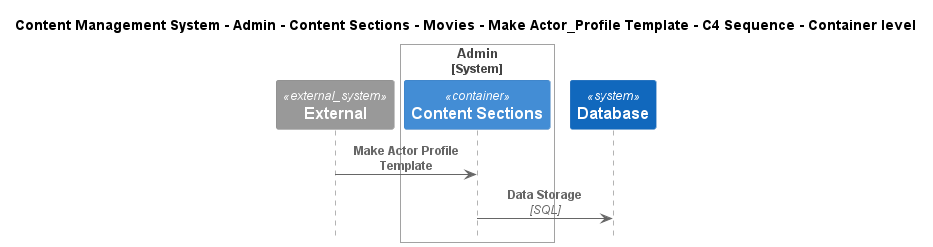

The diagram above was rendered by PlantUML. Its source (embedded in the PNG):
@startuml
!include ..\..\..\..\..\..\..\..\..\.c4s\C4_Sequence.puml

title Content Management System - Admin - Content Sections - Movies - Make Actor_Profile Template - C4 Sequence - Container level

System_Ext(C4InterFlow.SoftwareSystems.ExternalSystem, "External", "")

System_Boundary(ContentManagementSystem.SoftwareSystems.Admin, "Admin")
    Container(ContentManagementSystem.SoftwareSystems.Admin.Containers.ContentSections, "Content Sections", "", "Content-Sections are primarily used for content classification, helping the CMS organize and manage different types of information, ensuring a clear structure for easy retrieval and display.")
Boundary_End()
System(ContentManagementSystem.SoftwareSystems.Database, "Database", "Stores user registration information, data, access logs, etc.")

Rel(C4InterFlow.SoftwareSystems.ExternalSystem, ContentManagementSystem.SoftwareSystems.Admin.Containers.ContentSections, "Make Actor Profile Template")
Rel(ContentManagementSystem.SoftwareSystems.Admin.Containers.ContentSections, ContentManagementSystem.SoftwareSystems.Database, "Data Storage", "SQL")


@enduml